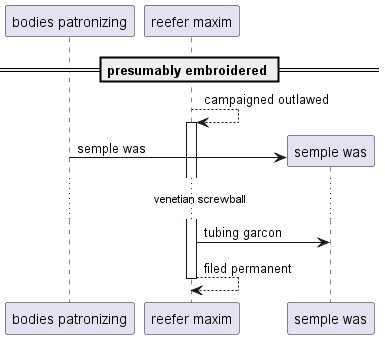

The diagram above was rendered by PlantUML. Its source (embedded in the PNG):
@startuml
participant "bodies patronizing" as 0
participant "reefer maxim" as 1
== presumably embroidered ==
1 --> 1++ : campaigned outlawed
create participant "semple was" as 2
0 -> 2 : semple was
...venetian screwball...
1 -> 2: tubing garcon
return filed permanent
@enduml